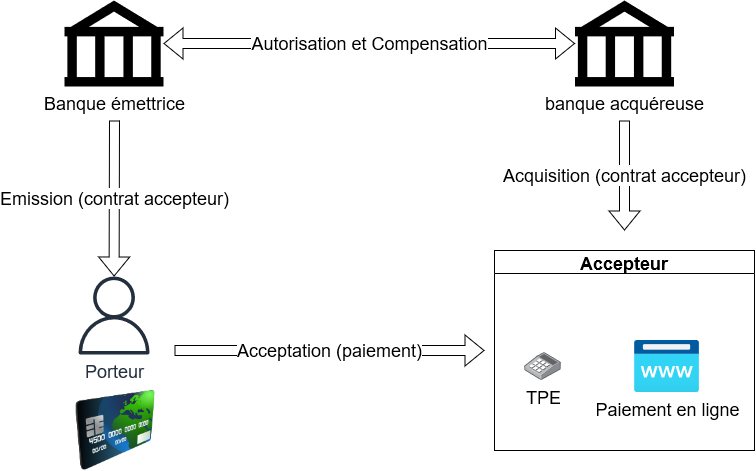

The diagram above was exported from draw.io. Its source (the exported page's mxGraphModel, read from the mxfile embedded in the PNG):
<mxGraphModel dx="2062" dy="1112" grid="1" gridSize="10" guides="1" tooltips="1" connect="1" arrows="1" fold="1" page="1" pageScale="1" pageWidth="827" pageHeight="1169" math="0" shadow="0">
  <root>
    <mxCell id="0" />
    <mxCell id="1" parent="0" />
    <mxCell id="_L3AIjtom0_hvlpsEqAa-1" value="banque acquéreuse" style="shape=mxgraph.signs.travel.bank;html=1;pointerEvents=1;fillColor=#000000;strokeColor=none;verticalLabelPosition=bottom;verticalAlign=top;align=center;fontSize=18;" vertex="1" parent="1">
      <mxGeometry x="610.5" y="270" width="99" height="86" as="geometry" />
    </mxCell>
    <mxCell id="_L3AIjtom0_hvlpsEqAa-2" value="Banque émettrice" style="shape=mxgraph.signs.travel.bank;html=1;pointerEvents=1;fillColor=#000000;strokeColor=none;verticalLabelPosition=bottom;verticalAlign=top;align=center;fontSize=18;" vertex="1" parent="1">
      <mxGeometry x="100" y="270" width="99" height="86" as="geometry" />
    </mxCell>
    <mxCell id="_L3AIjtom0_hvlpsEqAa-3" value="Autorisation et Compensation" style="shape=flexArrow;endArrow=classic;startArrow=classic;html=1;rounded=0;fontSize=18;" edge="1" parent="1" source="_L3AIjtom0_hvlpsEqAa-2" target="_L3AIjtom0_hvlpsEqAa-1">
      <mxGeometry width="100" height="100" relative="1" as="geometry">
        <mxPoint x="270" y="460" as="sourcePoint" />
        <mxPoint x="370" y="360" as="targetPoint" />
      </mxGeometry>
    </mxCell>
    <mxCell id="_L3AIjtom0_hvlpsEqAa-5" value="" style="image;html=1;image=img/lib/clip_art/finance/Credit_Card_128x128.png;fontSize=18;" vertex="1" parent="1">
      <mxGeometry x="110.5" y="660" width="80" height="80" as="geometry" />
    </mxCell>
    <mxCell id="_L3AIjtom0_hvlpsEqAa-6" value="Accepteur" style="swimlane;fontSize=18;" vertex="1" parent="1">
      <mxGeometry x="530" y="520" width="260" height="200" as="geometry" />
    </mxCell>
    <mxCell id="_L3AIjtom0_hvlpsEqAa-7" value="TPE" style="points=[];aspect=fixed;html=1;align=center;shadow=0;dashed=0;image;image=img/lib/allied_telesis/computer_and_terminals/POS_keypad.svg;fontSize=18;" vertex="1" parent="_L3AIjtom0_hvlpsEqAa-6">
      <mxGeometry x="30" y="102.2" width="37.2" height="27.6" as="geometry" />
    </mxCell>
    <mxCell id="_L3AIjtom0_hvlpsEqAa-8" value="Paiement en ligne" style="aspect=fixed;html=1;points=[];align=center;image;fontSize=18;image=img/lib/azure2/app_services/App_Service_Domains.svg;" vertex="1" parent="_L3AIjtom0_hvlpsEqAa-6">
      <mxGeometry x="140" y="90" width="65" height="52" as="geometry" />
    </mxCell>
    <mxCell id="_L3AIjtom0_hvlpsEqAa-9" value="Acquisition (contrat accepteur)" style="shape=flexArrow;endArrow=classic;html=1;rounded=0;fontSize=18;" edge="1" parent="1">
      <mxGeometry width="50" height="50" relative="1" as="geometry">
        <mxPoint x="660" y="390" as="sourcePoint" />
        <mxPoint x="660" y="500" as="targetPoint" />
      </mxGeometry>
    </mxCell>
    <mxCell id="_L3AIjtom0_hvlpsEqAa-10" value="Emission (contrat accepteur)" style="shape=flexArrow;endArrow=classic;html=1;rounded=0;fontSize=18;" edge="1" parent="1" target="_L3AIjtom0_hvlpsEqAa-12">
      <mxGeometry width="50" height="50" relative="1" as="geometry">
        <mxPoint x="150" y="390" as="sourcePoint" />
        <mxPoint x="150" y="510" as="targetPoint" />
      </mxGeometry>
    </mxCell>
    <mxCell id="_L3AIjtom0_hvlpsEqAa-12" value="Porteur" style="sketch=0;outlineConnect=0;fontColor=#232F3E;gradientColor=none;fillColor=#232F3D;strokeColor=none;dashed=0;verticalLabelPosition=bottom;verticalAlign=top;align=center;html=1;fontSize=18;fontStyle=0;aspect=fixed;pointerEvents=1;shape=mxgraph.aws4.user;" vertex="1" parent="1">
      <mxGeometry x="110.5" y="546" width="78" height="78" as="geometry" />
    </mxCell>
    <mxCell id="_L3AIjtom0_hvlpsEqAa-13" value="Acceptation (paiement)" style="shape=flexArrow;endArrow=classic;html=1;rounded=0;fontSize=18;" edge="1" parent="1">
      <mxGeometry width="50" height="50" relative="1" as="geometry">
        <mxPoint x="210" y="620" as="sourcePoint" />
        <mxPoint x="520" y="620" as="targetPoint" />
      </mxGeometry>
    </mxCell>
  </root>
</mxGraphModel>